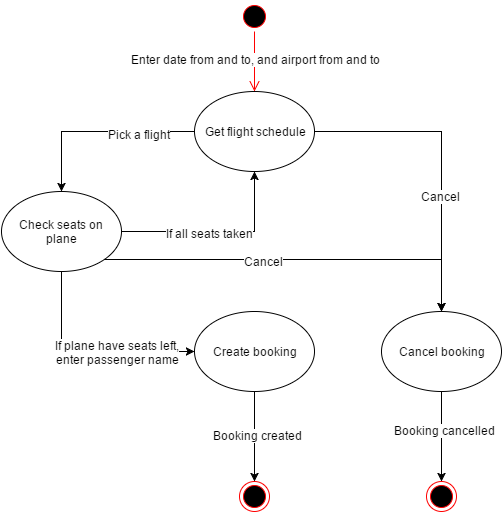

The diagram above was exported from draw.io. Its source (the exported page's mxGraphModel, read from the mxfile embedded in the PNG):
<mxGraphModel dx="1430" dy="696" grid="1" gridSize="10" guides="1" tooltips="1" connect="1" arrows="1" fold="1" page="1" pageScale="1" pageWidth="826" pageHeight="1169" background="#ffffff" math="0" shadow="0">
  <root>
    <mxCell id="0" />
    <mxCell id="1" parent="0" />
    <mxCell id="2" value="" style="ellipse;html=1;shape=startState;fillColor=#000000;strokeColor=#ff0000;" vertex="1" parent="1">
      <mxGeometry x="398" y="130" width="30" height="30" as="geometry" />
    </mxCell>
    <mxCell id="3" value="" style="edgeStyle=orthogonalEdgeStyle;html=1;verticalAlign=bottom;endArrow=open;endSize=8;strokeColor=#ff0000;" edge="1" source="2" parent="1">
      <mxGeometry relative="1" as="geometry">
        <mxPoint x="413" y="220" as="targetPoint" />
      </mxGeometry>
    </mxCell>
    <mxCell id="20" value="Enter date from and to, and airport from and to" style="text;html=1;resizable=0;points=[];align=center;verticalAlign=middle;labelBackgroundColor=#ffffff;" vertex="1" connectable="0" parent="3">
      <mxGeometry x="-0.1" y="1" relative="1" as="geometry">
        <mxPoint as="offset" />
      </mxGeometry>
    </mxCell>
    <mxCell id="4" value="" style="ellipse;html=1;shape=endState;fillColor=#000000;strokeColor=#ff0000;" vertex="1" parent="1">
      <mxGeometry x="398" y="610" width="30" height="30" as="geometry" />
    </mxCell>
    <mxCell id="5" value="" style="ellipse;html=1;shape=endState;fillColor=#000000;strokeColor=#ff0000;" vertex="1" parent="1">
      <mxGeometry x="585" y="610" width="30" height="30" as="geometry" />
    </mxCell>
    <mxCell id="10" style="edgeStyle=orthogonalEdgeStyle;rounded=0;html=1;exitX=0;exitY=0.5;entryX=0.5;entryY=0;startArrow=none;startFill=0;jettySize=auto;orthogonalLoop=1;strokeColor=#000000;" edge="1" parent="1" source="6" target="7">
      <mxGeometry relative="1" as="geometry" />
    </mxCell>
    <mxCell id="19" value="Pick a flight" style="text;html=1;resizable=0;points=[];align=center;verticalAlign=middle;labelBackgroundColor=#ffffff;" vertex="1" connectable="0" parent="10">
      <mxGeometry x="-0.4248" y="2" relative="1" as="geometry">
        <mxPoint as="offset" />
      </mxGeometry>
    </mxCell>
    <mxCell id="14" style="edgeStyle=orthogonalEdgeStyle;rounded=0;html=1;exitX=1;exitY=0.5;entryX=0.5;entryY=0;startArrow=none;startFill=0;jettySize=auto;orthogonalLoop=1;strokeColor=#000000;" edge="1" parent="1" source="6" target="9">
      <mxGeometry relative="1" as="geometry">
        <Array as="points">
          <mxPoint x="600" y="260" />
        </Array>
      </mxGeometry>
    </mxCell>
    <mxCell id="23" value="Cancel" style="text;html=1;resizable=0;points=[];align=center;verticalAlign=middle;labelBackgroundColor=#ffffff;" vertex="1" connectable="0" parent="14">
      <mxGeometry x="-0.1792" y="-64" relative="1" as="geometry">
        <mxPoint as="offset" />
      </mxGeometry>
    </mxCell>
    <mxCell id="6" value="Get flight schedule" style="ellipse;whiteSpace=wrap;html=1;" vertex="1" parent="1">
      <mxGeometry x="353" y="220" width="120" height="80" as="geometry" />
    </mxCell>
    <mxCell id="11" style="edgeStyle=orthogonalEdgeStyle;rounded=0;html=1;exitX=0.5;exitY=1;entryX=0;entryY=0.5;startArrow=none;startFill=0;jettySize=auto;orthogonalLoop=1;strokeColor=#000000;" edge="1" parent="1" source="7" target="8">
      <mxGeometry relative="1" as="geometry" />
    </mxCell>
    <mxCell id="26" value="If plane have seats left,&lt;div&gt;enter passenger name&lt;/div&gt;" style="text;html=1;resizable=0;points=[];align=center;verticalAlign=middle;labelBackgroundColor=#ffffff;" vertex="1" connectable="0" parent="11">
      <mxGeometry x="0.2676" relative="1" as="geometry">
        <mxPoint as="offset" />
      </mxGeometry>
    </mxCell>
    <mxCell id="12" style="edgeStyle=orthogonalEdgeStyle;rounded=0;html=1;exitX=1;exitY=0.5;entryX=0.5;entryY=1;startArrow=none;startFill=0;jettySize=auto;orthogonalLoop=1;strokeColor=#000000;" edge="1" parent="1" source="7" target="6">
      <mxGeometry relative="1" as="geometry" />
    </mxCell>
    <mxCell id="21" value="If all seats taken" style="text;html=1;resizable=0;points=[];align=center;verticalAlign=middle;labelBackgroundColor=#ffffff;" vertex="1" connectable="0" parent="12">
      <mxGeometry x="-0.085" y="-1" relative="1" as="geometry">
        <mxPoint as="offset" />
      </mxGeometry>
    </mxCell>
    <mxCell id="13" style="edgeStyle=orthogonalEdgeStyle;rounded=0;html=1;exitX=1;exitY=1;entryX=0.5;entryY=0;startArrow=none;startFill=0;jettySize=auto;orthogonalLoop=1;strokeColor=#000000;" edge="1" parent="1" source="7" target="9">
      <mxGeometry relative="1" as="geometry" />
    </mxCell>
    <mxCell id="22" value="Cancel" style="text;html=1;resizable=0;points=[];align=center;verticalAlign=middle;labelBackgroundColor=#ffffff;" vertex="1" connectable="0" parent="13">
      <mxGeometry x="-0.1795" y="-1" relative="1" as="geometry">
        <mxPoint as="offset" />
      </mxGeometry>
    </mxCell>
    <mxCell id="7" value="Check seats on plane" style="ellipse;whiteSpace=wrap;html=1;" vertex="1" parent="1">
      <mxGeometry x="160" y="320" width="120" height="80" as="geometry" />
    </mxCell>
    <mxCell id="17" style="edgeStyle=orthogonalEdgeStyle;rounded=0;html=1;exitX=0.5;exitY=1;entryX=0.5;entryY=0;startArrow=none;startFill=0;jettySize=auto;orthogonalLoop=1;strokeColor=#000000;" edge="1" parent="1" source="8" target="4">
      <mxGeometry relative="1" as="geometry" />
    </mxCell>
    <mxCell id="25" value="Booking created" style="text;html=1;resizable=0;points=[];align=center;verticalAlign=middle;labelBackgroundColor=#ffffff;" vertex="1" connectable="0" parent="17">
      <mxGeometry x="-0.0444" y="3" relative="1" as="geometry">
        <mxPoint as="offset" />
      </mxGeometry>
    </mxCell>
    <mxCell id="8" value="Create booking" style="ellipse;whiteSpace=wrap;html=1;" vertex="1" parent="1">
      <mxGeometry x="353" y="440" width="120" height="80" as="geometry" />
    </mxCell>
    <mxCell id="18" style="edgeStyle=orthogonalEdgeStyle;rounded=0;html=1;exitX=0.5;exitY=1;entryX=0.5;entryY=0;startArrow=none;startFill=0;jettySize=auto;orthogonalLoop=1;strokeColor=#000000;" edge="1" parent="1" source="9" target="5">
      <mxGeometry relative="1" as="geometry" />
    </mxCell>
    <mxCell id="24" value="Booking cancelled" style="text;html=1;resizable=0;points=[];align=center;verticalAlign=middle;labelBackgroundColor=#ffffff;" vertex="1" connectable="0" parent="18">
      <mxGeometry x="-0.1556" y="3" relative="1" as="geometry">
        <mxPoint as="offset" />
      </mxGeometry>
    </mxCell>
    <mxCell id="9" value="Cancel booking" style="ellipse;whiteSpace=wrap;html=1;" vertex="1" parent="1">
      <mxGeometry x="540" y="440" width="120" height="80" as="geometry" />
    </mxCell>
  </root>
</mxGraphModel>